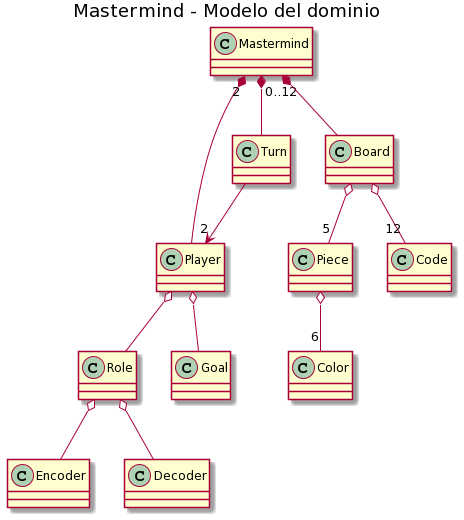

The diagram above was rendered by PlantUML. Its source (embedded in the PNG):
@startuml
title Mastermind - Modelo del dominio


class Mastermind {}
class Board
class Code
class Piece
class Color
class Turn
class Player
class Role
class Encoder
class Decoder
class Goal

Mastermind "0..12"*-down-Turn
Mastermind *-down-Board
Mastermind "2"*-down-Player
Player "2"<-down- Turn
Code "12" -down-o Board
Piece "5" -down-o Board
Color "6" -down-o Piece
Role -down-o Player
Encoder -down-o Role
Decoder -down-o Role
Goal -down-o Player
@enduml